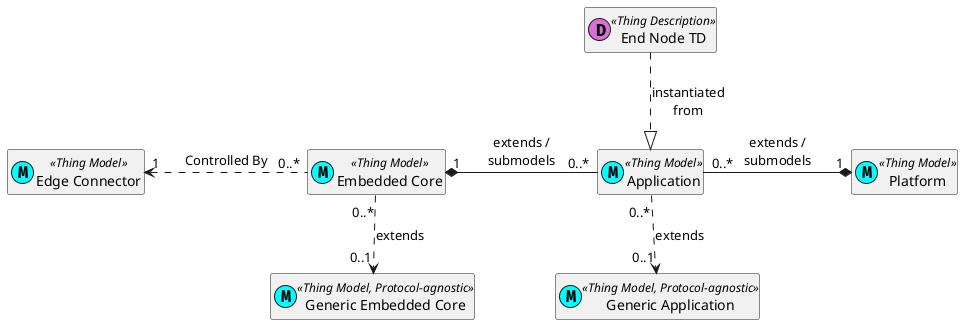

The diagram above was rendered by PlantUML. Its source (embedded in the PNG):
@startuml

skinparam nodesep 80

class "End Node TD" as ssat << (D, orchid) Thing Description >>

class "Generic Application" as abtm  << (M, cyan) Thing Model, Protocol-agnostic >>

class "Application" as atm << (M, cyan) Thing Model >>

class "Generic Embedded Core" as rbtm << (M, cyan) Thing Model, Protocol-agnostic >>

class "Embedded Core" as rtm << (M, cyan) Thing Model >>

class "Platform" as ptm << (M, cyan) Thing Model >>

class "Edge Connector" as ectm << (M, cyan) Thing Model >>

ssat ..|> atm : instantiated\nfrom
atm "0..*"..> "0..1" abtm : extends

atm "0..*" -right--* "1" ptm : extends /\nsubmodels
atm "0..*" -left--* "1" rtm : extends /\nsubmodels

rtm "0..*" ..> "0..1"rbtm : extends

rtm "0..*" -left..> "1" ectm : Controlled By

hide empty members

@enduml